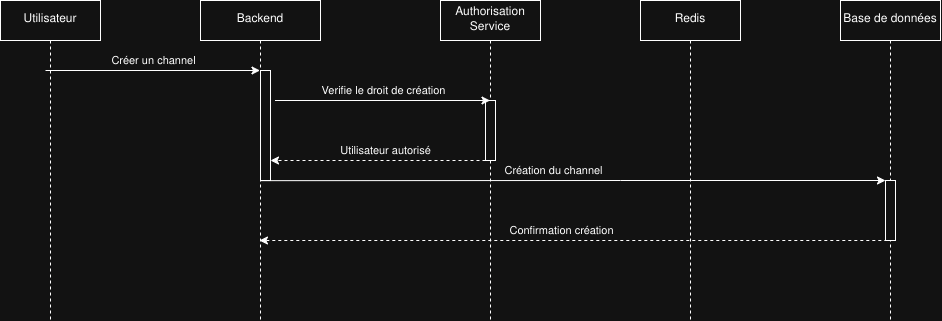

The diagram above was exported from draw.io. Its source (the exported page's mxGraphModel, read from the mxfile embedded in the PNG):
<mxGraphModel dx="846" dy="980" grid="1" gridSize="10" guides="1" tooltips="1" connect="1" arrows="1" fold="1" page="1" pageScale="1" pageWidth="850" pageHeight="1100" math="0" shadow="0">
  <root>
    <mxCell id="0" />
    <mxCell id="1" parent="0" />
    <mxCell id="gIgCATBuBZRof1xgLh5w-114" value="Utilisateur" style="shape=umlLifeline;perimeter=lifelinePerimeter;whiteSpace=wrap;html=1;container=0;dropTarget=0;collapsible=0;recursiveResize=0;outlineConnect=0;portConstraint=eastwest;newEdgeStyle={&quot;edgeStyle&quot;:&quot;elbowEdgeStyle&quot;,&quot;elbow&quot;:&quot;vertical&quot;,&quot;curved&quot;:0,&quot;rounded&quot;:0};" vertex="1" parent="1">
      <mxGeometry x="60" y="60" width="100" height="320" as="geometry" />
    </mxCell>
    <mxCell id="gIgCATBuBZRof1xgLh5w-115" value="Authorisation Service" style="shape=umlLifeline;perimeter=lifelinePerimeter;whiteSpace=wrap;html=1;container=0;dropTarget=0;collapsible=0;recursiveResize=0;outlineConnect=0;portConstraint=eastwest;newEdgeStyle={&quot;edgeStyle&quot;:&quot;elbowEdgeStyle&quot;,&quot;elbow&quot;:&quot;vertical&quot;,&quot;curved&quot;:0,&quot;rounded&quot;:0};" vertex="1" parent="1">
      <mxGeometry x="500" y="60" width="100" height="320" as="geometry" />
    </mxCell>
    <mxCell id="gIgCATBuBZRof1xgLh5w-116" value="" style="html=1;points=[];perimeter=orthogonalPerimeter;outlineConnect=0;targetShapes=umlLifeline;portConstraint=eastwest;newEdgeStyle={&quot;edgeStyle&quot;:&quot;elbowEdgeStyle&quot;,&quot;elbow&quot;:&quot;vertical&quot;,&quot;curved&quot;:0,&quot;rounded&quot;:0};" vertex="1" parent="gIgCATBuBZRof1xgLh5w-115">
      <mxGeometry x="45" y="100" width="10" height="60" as="geometry" />
    </mxCell>
    <mxCell id="gIgCATBuBZRof1xgLh5w-117" value="Backend" style="shape=umlLifeline;perimeter=lifelinePerimeter;whiteSpace=wrap;html=1;container=0;dropTarget=0;collapsible=0;recursiveResize=0;outlineConnect=0;portConstraint=eastwest;newEdgeStyle={&quot;edgeStyle&quot;:&quot;elbowEdgeStyle&quot;,&quot;elbow&quot;:&quot;vertical&quot;,&quot;curved&quot;:0,&quot;rounded&quot;:0};" vertex="1" parent="1">
      <mxGeometry x="260" y="60" width="120" height="320" as="geometry" />
    </mxCell>
    <mxCell id="gIgCATBuBZRof1xgLh5w-118" value="" style="html=1;points=[];perimeter=orthogonalPerimeter;outlineConnect=0;targetShapes=umlLifeline;portConstraint=eastwest;newEdgeStyle={&quot;edgeStyle&quot;:&quot;elbowEdgeStyle&quot;,&quot;elbow&quot;:&quot;vertical&quot;,&quot;curved&quot;:0,&quot;rounded&quot;:0};" vertex="1" parent="gIgCATBuBZRof1xgLh5w-117">
      <mxGeometry x="60" y="70" width="10" height="110" as="geometry" />
    </mxCell>
    <mxCell id="gIgCATBuBZRof1xgLh5w-119" value="" style="endArrow=classic;html=1;rounded=0;" edge="1" parent="1" target="gIgCATBuBZRof1xgLh5w-117">
      <mxGeometry width="50" height="50" relative="1" as="geometry">
        <mxPoint x="105" y="130" as="sourcePoint" />
        <mxPoint x="460" y="130" as="targetPoint" />
      </mxGeometry>
    </mxCell>
    <mxCell id="gIgCATBuBZRof1xgLh5w-120" value="Créer un channel" style="edgeLabel;html=1;align=center;verticalAlign=middle;resizable=0;points=[];" vertex="1" connectable="0" parent="gIgCATBuBZRof1xgLh5w-119">
      <mxGeometry x="-0.0275" relative="1" as="geometry">
        <mxPoint x="3" y="-10" as="offset" />
      </mxGeometry>
    </mxCell>
    <mxCell id="gIgCATBuBZRof1xgLh5w-121" value="" style="endArrow=classic;html=1;rounded=0;" edge="1" parent="1">
      <mxGeometry width="50" height="50" relative="1" as="geometry">
        <mxPoint x="334.5" y="160" as="sourcePoint" />
        <mxPoint x="549.5" y="160" as="targetPoint" />
      </mxGeometry>
    </mxCell>
    <mxCell id="gIgCATBuBZRof1xgLh5w-122" value="Verifie le droit de création" style="edgeLabel;html=1;align=center;verticalAlign=middle;resizable=0;points=[];" vertex="1" connectable="0" parent="gIgCATBuBZRof1xgLh5w-121">
      <mxGeometry x="-0.0275" relative="1" as="geometry">
        <mxPoint x="3" y="-10" as="offset" />
      </mxGeometry>
    </mxCell>
    <mxCell id="gIgCATBuBZRof1xgLh5w-123" value="Redis" style="shape=umlLifeline;perimeter=lifelinePerimeter;whiteSpace=wrap;html=1;container=0;dropTarget=0;collapsible=0;recursiveResize=0;outlineConnect=0;portConstraint=eastwest;newEdgeStyle={&quot;edgeStyle&quot;:&quot;elbowEdgeStyle&quot;,&quot;elbow&quot;:&quot;vertical&quot;,&quot;curved&quot;:0,&quot;rounded&quot;:0};" vertex="1" parent="1">
      <mxGeometry x="700" y="60" width="100" height="320" as="geometry" />
    </mxCell>
    <mxCell id="gIgCATBuBZRof1xgLh5w-124" value="" style="endArrow=classic;html=1;rounded=0;exitX=0.501;exitY=0.278;exitDx=0;exitDy=0;exitPerimeter=0;" edge="1" parent="1">
      <mxGeometry width="50" height="50" relative="1" as="geometry">
        <mxPoint x="320.1200000000001" y="240.15999999999997" as="sourcePoint" />
        <mxPoint x="945.0000000000002" y="240" as="targetPoint" />
        <Array as="points">
          <mxPoint x="680" y="240" />
        </Array>
      </mxGeometry>
    </mxCell>
    <mxCell id="gIgCATBuBZRof1xgLh5w-125" value="Création du channel" style="edgeLabel;html=1;align=center;verticalAlign=middle;resizable=0;points=[];" vertex="1" connectable="0" parent="gIgCATBuBZRof1xgLh5w-124">
      <mxGeometry x="-0.109" y="4" relative="1" as="geometry">
        <mxPoint x="14" y="-6" as="offset" />
      </mxGeometry>
    </mxCell>
    <mxCell id="gIgCATBuBZRof1xgLh5w-126" value="" style="endArrow=classic;html=1;rounded=0;dashed=1;" edge="1" parent="1" source="gIgCATBuBZRof1xgLh5w-116">
      <mxGeometry width="50" height="50" relative="1" as="geometry">
        <mxPoint x="749.5000000000005" y="280" as="sourcePoint" />
        <mxPoint x="330" y="220" as="targetPoint" />
        <Array as="points">
          <mxPoint x="450" y="220" />
        </Array>
      </mxGeometry>
    </mxCell>
    <mxCell id="gIgCATBuBZRof1xgLh5w-127" value="Utilisateur autorisé" style="edgeLabel;html=1;align=center;verticalAlign=middle;resizable=0;points=[];" vertex="1" connectable="0" parent="gIgCATBuBZRof1xgLh5w-126">
      <mxGeometry x="-0.0817" relative="1" as="geometry">
        <mxPoint x="-2" y="-10" as="offset" />
      </mxGeometry>
    </mxCell>
    <mxCell id="gIgCATBuBZRof1xgLh5w-128" value="Base de données" style="shape=umlLifeline;perimeter=lifelinePerimeter;whiteSpace=wrap;html=1;container=0;dropTarget=0;collapsible=0;recursiveResize=0;outlineConnect=0;portConstraint=eastwest;newEdgeStyle={&quot;edgeStyle&quot;:&quot;elbowEdgeStyle&quot;,&quot;elbow&quot;:&quot;vertical&quot;,&quot;curved&quot;:0,&quot;rounded&quot;:0};" vertex="1" parent="1">
      <mxGeometry x="900" y="60" width="100" height="320" as="geometry" />
    </mxCell>
    <mxCell id="gIgCATBuBZRof1xgLh5w-129" value="" style="html=1;points=[];perimeter=orthogonalPerimeter;outlineConnect=0;targetShapes=umlLifeline;portConstraint=eastwest;newEdgeStyle={&quot;edgeStyle&quot;:&quot;elbowEdgeStyle&quot;,&quot;elbow&quot;:&quot;vertical&quot;,&quot;curved&quot;:0,&quot;rounded&quot;:0};" vertex="1" parent="gIgCATBuBZRof1xgLh5w-128">
      <mxGeometry x="45" y="180" width="10" height="60" as="geometry" />
    </mxCell>
    <mxCell id="gIgCATBuBZRof1xgLh5w-130" value="" style="endArrow=classic;html=1;rounded=0;dashed=1;" edge="1" parent="1" target="gIgCATBuBZRof1xgLh5w-117">
      <mxGeometry width="50" height="50" relative="1" as="geometry">
        <mxPoint x="952.8" y="300" as="sourcePoint" />
        <mxPoint x="100.00000000000004" y="300" as="targetPoint" />
      </mxGeometry>
    </mxCell>
    <mxCell id="gIgCATBuBZRof1xgLh5w-131" value="Confirmation création" style="edgeLabel;html=1;align=center;verticalAlign=middle;resizable=0;points=[];" vertex="1" connectable="0" parent="gIgCATBuBZRof1xgLh5w-130">
      <mxGeometry x="-0.0223" y="1" relative="1" as="geometry">
        <mxPoint x="-23" y="-11" as="offset" />
      </mxGeometry>
    </mxCell>
  </root>
</mxGraphModel>